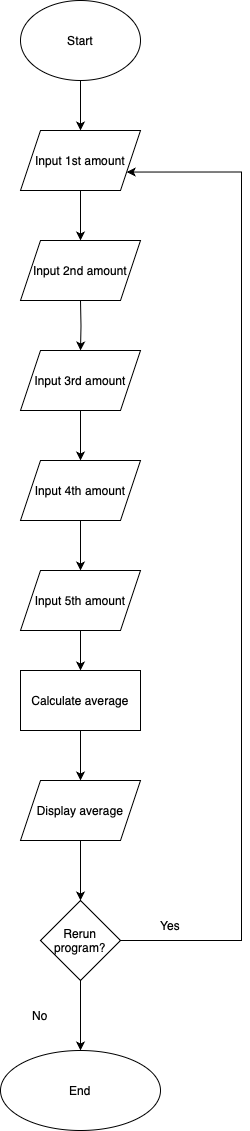

The diagram above was exported from draw.io. Its source (the exported page's mxGraphModel, read from the mxfile embedded in the PNG):
<mxGraphModel dx="1590" dy="923" grid="1" gridSize="10" guides="1" tooltips="1" connect="1" arrows="1" fold="1" page="1" pageScale="1" pageWidth="827" pageHeight="1169" math="0" shadow="0">
  <root>
    <mxCell id="WIyWlLk6GJQsqaUBKTNV-0" />
    <mxCell id="WIyWlLk6GJQsqaUBKTNV-1" parent="WIyWlLk6GJQsqaUBKTNV-0" />
    <mxCell id="d_Lycwo7OSaq6SHOILyD-2" value="" style="edgeStyle=orthogonalEdgeStyle;rounded=0;orthogonalLoop=1;jettySize=auto;html=1;" edge="1" parent="WIyWlLk6GJQsqaUBKTNV-1" source="d_Lycwo7OSaq6SHOILyD-0" target="d_Lycwo7OSaq6SHOILyD-1">
      <mxGeometry relative="1" as="geometry" />
    </mxCell>
    <mxCell id="d_Lycwo7OSaq6SHOILyD-0" value="Start" style="ellipse;whiteSpace=wrap;html=1;" vertex="1" parent="WIyWlLk6GJQsqaUBKTNV-1">
      <mxGeometry x="340" y="20" width="120" height="80" as="geometry" />
    </mxCell>
    <mxCell id="d_Lycwo7OSaq6SHOILyD-4" value="" style="edgeStyle=orthogonalEdgeStyle;rounded=0;orthogonalLoop=1;jettySize=auto;html=1;" edge="1" parent="WIyWlLk6GJQsqaUBKTNV-1" source="d_Lycwo7OSaq6SHOILyD-1" target="d_Lycwo7OSaq6SHOILyD-3">
      <mxGeometry relative="1" as="geometry" />
    </mxCell>
    <mxCell id="d_Lycwo7OSaq6SHOILyD-1" value="Input 1st amount" style="shape=parallelogram;perimeter=parallelogramPerimeter;whiteSpace=wrap;html=1;fixedSize=1;" vertex="1" parent="WIyWlLk6GJQsqaUBKTNV-1">
      <mxGeometry x="340" y="150" width="120" height="60" as="geometry" />
    </mxCell>
    <mxCell id="d_Lycwo7OSaq6SHOILyD-6" value="" style="edgeStyle=orthogonalEdgeStyle;rounded=0;orthogonalLoop=1;jettySize=auto;html=1;" edge="1" parent="WIyWlLk6GJQsqaUBKTNV-1" target="d_Lycwo7OSaq6SHOILyD-5">
      <mxGeometry relative="1" as="geometry">
        <mxPoint x="400" y="320" as="sourcePoint" />
      </mxGeometry>
    </mxCell>
    <mxCell id="d_Lycwo7OSaq6SHOILyD-3" value="Input 2nd amount" style="shape=parallelogram;perimeter=parallelogramPerimeter;whiteSpace=wrap;html=1;fixedSize=1;" vertex="1" parent="WIyWlLk6GJQsqaUBKTNV-1">
      <mxGeometry x="340" y="260" width="120" height="60" as="geometry" />
    </mxCell>
    <mxCell id="d_Lycwo7OSaq6SHOILyD-8" value="" style="edgeStyle=orthogonalEdgeStyle;rounded=0;orthogonalLoop=1;jettySize=auto;html=1;" edge="1" parent="WIyWlLk6GJQsqaUBKTNV-1" source="d_Lycwo7OSaq6SHOILyD-5" target="d_Lycwo7OSaq6SHOILyD-7">
      <mxGeometry relative="1" as="geometry" />
    </mxCell>
    <mxCell id="d_Lycwo7OSaq6SHOILyD-5" value="Input 3rd amount" style="shape=parallelogram;perimeter=parallelogramPerimeter;whiteSpace=wrap;html=1;fixedSize=1;" vertex="1" parent="WIyWlLk6GJQsqaUBKTNV-1">
      <mxGeometry x="340" y="370" width="120" height="60" as="geometry" />
    </mxCell>
    <mxCell id="d_Lycwo7OSaq6SHOILyD-10" value="" style="edgeStyle=orthogonalEdgeStyle;rounded=0;orthogonalLoop=1;jettySize=auto;html=1;" edge="1" parent="WIyWlLk6GJQsqaUBKTNV-1" source="d_Lycwo7OSaq6SHOILyD-7" target="d_Lycwo7OSaq6SHOILyD-9">
      <mxGeometry relative="1" as="geometry" />
    </mxCell>
    <mxCell id="d_Lycwo7OSaq6SHOILyD-7" value="Input 4th amount" style="shape=parallelogram;perimeter=parallelogramPerimeter;whiteSpace=wrap;html=1;fixedSize=1;" vertex="1" parent="WIyWlLk6GJQsqaUBKTNV-1">
      <mxGeometry x="340" y="480" width="120" height="60" as="geometry" />
    </mxCell>
    <mxCell id="d_Lycwo7OSaq6SHOILyD-12" value="" style="edgeStyle=orthogonalEdgeStyle;rounded=0;orthogonalLoop=1;jettySize=auto;html=1;" edge="1" parent="WIyWlLk6GJQsqaUBKTNV-1" source="d_Lycwo7OSaq6SHOILyD-9" target="d_Lycwo7OSaq6SHOILyD-11">
      <mxGeometry relative="1" as="geometry" />
    </mxCell>
    <mxCell id="d_Lycwo7OSaq6SHOILyD-9" value="Input 5th amount" style="shape=parallelogram;perimeter=parallelogramPerimeter;whiteSpace=wrap;html=1;fixedSize=1;" vertex="1" parent="WIyWlLk6GJQsqaUBKTNV-1">
      <mxGeometry x="340" y="590" width="120" height="60" as="geometry" />
    </mxCell>
    <mxCell id="d_Lycwo7OSaq6SHOILyD-23" value="" style="edgeStyle=orthogonalEdgeStyle;rounded=0;orthogonalLoop=1;jettySize=auto;html=1;" edge="1" parent="WIyWlLk6GJQsqaUBKTNV-1" source="d_Lycwo7OSaq6SHOILyD-11" target="d_Lycwo7OSaq6SHOILyD-22">
      <mxGeometry relative="1" as="geometry" />
    </mxCell>
    <mxCell id="d_Lycwo7OSaq6SHOILyD-11" value="Calculate average" style="whiteSpace=wrap;html=1;" vertex="1" parent="WIyWlLk6GJQsqaUBKTNV-1">
      <mxGeometry x="340" y="690" width="120" height="60" as="geometry" />
    </mxCell>
    <mxCell id="d_Lycwo7OSaq6SHOILyD-21" style="edgeStyle=orthogonalEdgeStyle;rounded=0;orthogonalLoop=1;jettySize=auto;html=1;exitX=1;exitY=0.5;exitDx=0;exitDy=0;entryX=1;entryY=0.75;entryDx=0;entryDy=0;" edge="1" parent="WIyWlLk6GJQsqaUBKTNV-1" source="d_Lycwo7OSaq6SHOILyD-15" target="d_Lycwo7OSaq6SHOILyD-1">
      <mxGeometry relative="1" as="geometry">
        <mxPoint x="560" y="200" as="targetPoint" />
        <Array as="points">
          <mxPoint x="561" y="960" />
          <mxPoint x="561" y="192" />
        </Array>
      </mxGeometry>
    </mxCell>
    <mxCell id="d_Lycwo7OSaq6SHOILyD-26" value="" style="edgeStyle=orthogonalEdgeStyle;rounded=0;orthogonalLoop=1;jettySize=auto;html=1;" edge="1" parent="WIyWlLk6GJQsqaUBKTNV-1" source="d_Lycwo7OSaq6SHOILyD-15" target="d_Lycwo7OSaq6SHOILyD-25">
      <mxGeometry relative="1" as="geometry" />
    </mxCell>
    <mxCell id="d_Lycwo7OSaq6SHOILyD-15" value="Rerun&lt;div&gt;program?&lt;/div&gt;" style="rhombus;whiteSpace=wrap;html=1;" vertex="1" parent="WIyWlLk6GJQsqaUBKTNV-1">
      <mxGeometry x="360" y="920" width="80" height="80" as="geometry" />
    </mxCell>
    <mxCell id="d_Lycwo7OSaq6SHOILyD-19" value="Yes" style="text;strokeColor=none;align=center;fillColor=none;html=1;verticalAlign=middle;whiteSpace=wrap;rounded=0;" vertex="1" parent="WIyWlLk6GJQsqaUBKTNV-1">
      <mxGeometry x="460" y="930" width="60" height="30" as="geometry" />
    </mxCell>
    <mxCell id="d_Lycwo7OSaq6SHOILyD-20" value="No" style="text;strokeColor=none;align=center;fillColor=none;html=1;verticalAlign=middle;whiteSpace=wrap;rounded=0;" vertex="1" parent="WIyWlLk6GJQsqaUBKTNV-1">
      <mxGeometry x="330" y="1020" width="60" height="30" as="geometry" />
    </mxCell>
    <mxCell id="d_Lycwo7OSaq6SHOILyD-24" value="" style="edgeStyle=orthogonalEdgeStyle;rounded=0;orthogonalLoop=1;jettySize=auto;html=1;" edge="1" parent="WIyWlLk6GJQsqaUBKTNV-1" source="d_Lycwo7OSaq6SHOILyD-22" target="d_Lycwo7OSaq6SHOILyD-15">
      <mxGeometry relative="1" as="geometry" />
    </mxCell>
    <mxCell id="d_Lycwo7OSaq6SHOILyD-22" value="Display average" style="shape=parallelogram;perimeter=parallelogramPerimeter;whiteSpace=wrap;html=1;fixedSize=1;" vertex="1" parent="WIyWlLk6GJQsqaUBKTNV-1">
      <mxGeometry x="340" y="800" width="120" height="60" as="geometry" />
    </mxCell>
    <mxCell id="d_Lycwo7OSaq6SHOILyD-25" value="End" style="ellipse;whiteSpace=wrap;html=1;" vertex="1" parent="WIyWlLk6GJQsqaUBKTNV-1">
      <mxGeometry x="320" y="1070" width="160" height="80" as="geometry" />
    </mxCell>
  </root>
</mxGraphModel>